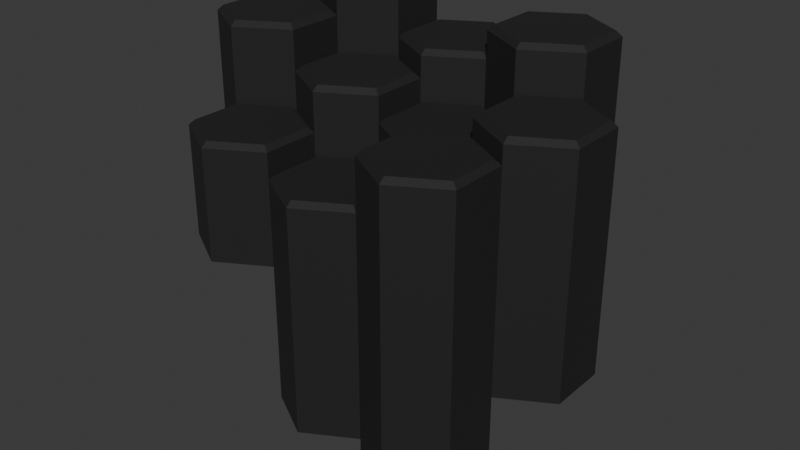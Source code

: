 # Source: ColumnasDe_Basalto.blend  (saved by Blender 5.0.118; exported with 4.5.12 LTS)
import bpy
from mathutils import Matrix  # noqa: F401  (used for matrix-valued properties, if any)

bpy.ops.wm.read_factory_settings(use_empty=True)
scene = bpy.context.scene
scene.name = 'Scene'

# ---- materials (node trees are filled in below, after node groups)
mat_material_001 = bpy.data.materials.new('Material.001')
mat_material_001.use_backface_culling_lightprobe_volume = False

# ---- material node trees
mat_material_001.use_nodes = True; mat_material_001.node_tree.nodes.clear()
_N = mat_material_001.node_tree.nodes; _L = mat_material_001.node_tree.links
n0 = _N.new('ShaderNodeBsdfPrincipled'); n0.name = 'BSDF Principista'; n0.location = (-200, 100)
n0.inputs[0].default_value = (0.009721, 0.009721, 0.009721, 1.0)
n0.inputs[2].default_value = 0.792
n1 = _N.new('ShaderNodeOutputMaterial'); n1.name = 'Material'; n1.location = (200, 100)
_L.new(n0.outputs[0], n1.inputs[0])
n1.is_active_output = True

# ---- world
world_world = bpy.data.worlds.new('World'); scene.world = world_world
world_world.use_nodes = True; world_world.node_tree.nodes.clear()
_N = world_world.node_tree.nodes; _L = world_world.node_tree.links
n0 = _N.new('ShaderNodeOutputWorld'); n0.name = 'World Output'; n0.location = (200, 100)
n1 = _N.new('ShaderNodeBackground'); n1.name = 'Background'; n1.location = (-200, 100)
n1.inputs[0].default_value = (0.05088, 0.05088, 0.05088, 1.0)
_L.new(n1.outputs[0], n0.inputs[0])
n0.is_active_output = True
world_world.color = (0.05088, 0.05088, 0.05088)
world_world.sun_shadow_jitter_overblur = 0.0

# ---- meshes
me_cilindro_019 = bpy.data.meshes.new('Cilindro.019')
me_cilindro_019.from_pydata([(1.732, 1.0, -4.225), (2.598, 0.5001, -4.225), (0.8658, 0.5001, -4.225), (1.732, 1.0, 1.387), (2.598, 0.5001, 1.387), (1.732, 0.8976, 1.476), (0.8658, 0.5001, 1.387), (0.9545, 0.4488, 1.476), (0.8658, -0.4999, 1.387), (0.9545, -0.4487, 1.476), (1.732, -0.9999, 1.387), (0.8658, -0.4999, -4.225), (1.732, -0.9999, -4.225), (2.598, -0.4999, -4.225), (2.598, -0.4999, 1.387), (2.509, -0.4487, 1.476), (2.509, 0.4488, 1.476), (1.732, -0.8975, 1.476), (2.599, 2.5, -2.369), (3.465, 2.0, -2.369), (1.733, 2.0, -2.369), (2.599, 2.5, 1.696), (2.599, 2.398, 1.785), (3.465, 2.0, 1.696), (1.733, 2.0, 1.696), (1.733, 1.0, 1.696), (1.821, 1.949, 1.785), (1.821, 1.051, 1.785), (2.599, 0.6024, 1.785), (2.599, 0.5, 1.696), (3.376, 1.051, 1.785), (3.465, 1.0, 1.696), (3.376, 1.949, 1.785), (3.465, 1.0, -2.369), (2.599, 0.5, -2.369), (1.733, 1.0, -2.369), (-1.734, 1.0, -0.9656), (-0.8676, 0.5, -0.9656), (-2.6, 0.5, -0.9656), (-1.734, 1.0, -0.4086), (-1.734, 1.0, 0.9457), (-2.6, 0.5, -0.4086), (-0.8676, 0.5, -0.4086), (-0.8676, 0.5, 0.9457), (-0.8676, -0.5, -0.4086), (-0.8676, -0.5, -0.9656), (-0.8676, -0.5, 0.9457), (-1.734, -1.0, -0.4086), (-1.734, -1.0, -0.9656), (-1.734, -1.0, 0.9457), (-2.6, -0.5, -0.4086), (-2.6, -0.5, -0.9656), (-2.6, -0.5, 0.9457), (-2.511, -0.4488, 1.034), (-2.6, 0.5, 0.9457), (-2.511, 0.4488, 1.034), (-1.734, 0.8976, 1.034), (-0.9563, 0.4488, 1.034), (-0.9563, -0.4488, 1.034), (-1.734, -0.8976, 1.034), (0.8652, 2.5, -2.9), (1.731, 2.0, -2.9), (-0.0008588, 2.0, -2.9), (0.8652, 2.5, 1.165), (0.8652, 2.398, 1.254), (1.731, 2.0, 1.165), (-0.0008588, 2.0, 1.165), (-0.0008588, 1.0, 1.165), (0.08784, 1.949, 1.254), (0.08784, 1.051, 1.254), (0.8652, 0.6024, 1.254), (0.8652, 0.5, 1.165), (1.642, 1.051, 1.254), (1.731, 1.0, 1.165), (1.642, 1.949, 1.254), (1.731, 1.0, -2.9), (0.8652, 0.5, -2.9), (-0.0008588, 1.0, -2.9), (-0.0008557, 1.0, -3.407), (0.8652, 0.5, -3.407), (-0.8669, 0.5, -3.407), (-0.0008557, 1.0, -0.41), (-0.0008557, 1.0, 0.5078), (-0.8669, 0.5, -0.41), (0.8652, 0.5, -0.41), (0.8652, 0.5, 0.5078), (0.8652, -0.5, -0.41), (0.8652, -0.5, -3.407), (0.8652, -0.5, 0.5078), (-0.0008557, -1.0, -0.41), (-0.0008557, -1.0, -3.407), (-0.0008557, -1.0, 0.5078), (-0.8669, -0.5, -0.41), (-0.8669, -0.5, -3.407), (-0.8669, -0.5, 0.5078), (-0.8669, 0.5, 0.5078), (-0.7782, -0.4488, 0.5965), (-0.0008557, -0.8976, 0.5965), (-0.7782, 0.4488, 0.5965), (-0.0008557, 0.8976, 0.5965), (0.7765, 0.4488, 0.5965), (0.7765, -0.4488, 0.5965), (-0.001051, 4.0, -3.64), (0.865, 3.5, -3.64), (-0.8671, 3.5, -3.64), (-0.001051, 4.0, 1.972), (0.865, 3.5, 1.972), (-0.001051, 3.898, 2.061), (-0.8671, 3.5, 1.972), (-0.7784, 3.449, 2.061), (-0.8671, 2.5, 1.972), (-0.7784, 2.551, 2.061), (-0.001051, 2.0, 1.972), (-0.8671, 2.5, -3.64), (-0.001051, 2.0, -3.64), (0.865, 2.5, -3.64), (0.865, 2.5, 1.972), (0.7763, 2.551, 2.061), (0.7763, 3.449, 2.061), (-0.001051, 2.102, 2.061), (-0.8671, 2.5, -0.3054), (-0.001048, 2.0, -0.3054), (-1.733, 2.0, -0.3054), (-0.8671, 2.5, 1.606), (-0.001048, 2.0, 1.606), (-0.8671, 2.398, 1.695), (-1.733, 2.0, 1.606), (-1.644, 1.949, 1.695), (-1.733, 1.0, 1.606), (-1.644, 1.051, 1.695), (-0.8671, 0.5, 1.606), (-1.733, 1.0, -0.3054), (-0.8671, 0.5, -0.3054), (-0.001048, 1.0, -0.3054), (-0.001048, 1.0, 1.606), (-0.08975, 1.051, 1.695), (-0.08975, 1.949, 1.695), (-0.8671, 0.6025, 1.695), (-1.734, 4.0, -0.9345), (-0.8678, 3.5, -0.9345), (-2.6, 3.5, -0.9345), (-1.734, 4.0, 2.65), (-0.8678, 3.5, 2.65), (-1.734, 3.898, 2.739), (-2.6, 3.5, 2.65), (-2.511, 3.449, 2.739), (-2.6, 2.5, 2.65), (-2.511, 2.551, 2.739), (-1.734, 2.0, 2.65), (-2.6, 2.5, -0.9345), (-1.734, 2.0, -0.9345), (-0.8678, 2.5, -0.9345), (-0.8678, 2.5, 2.65), (-0.9565, 2.551, 2.739), (-0.9565, 3.449, 2.739), (-1.734, 2.102, 2.739), (-2.6, 2.5, -0.4389), (-1.734, 2.0, -0.4389), (-3.466, 2.0, -0.4389), (-2.6, 2.5, 2.272), (-1.734, 2.0, 2.272), (-2.6, 2.398, 2.361), (-3.466, 2.0, 2.272), (-3.377, 1.949, 2.361), (-3.466, 1.0, 2.272), (-3.377, 1.051, 2.361), (-2.6, 0.5, 2.272), (-3.466, 1.0, -0.4389), (-2.6, 0.5, -0.4389), (-1.734, 1.0, -0.4389), (-1.734, 1.0, 2.272), (-1.823, 1.051, 2.361), (-1.823, 1.949, 2.361), (-2.6, 0.6025, 2.361), (1.732, 4.0, -3.179), (2.598, 3.5, -3.179), (0.8658, 3.5, -3.179), (1.732, 4.0, 2.433), (2.598, 3.5, 2.433), (1.732, 3.898, 2.522), (0.8658, 3.5, 2.433), (0.9545, 3.449, 2.522), (0.8658, 2.5, 2.433), (0.9545, 2.551, 2.522), (1.732, 2.0, 2.433), (0.8658, 2.5, -3.179), (1.732, 2.0, -3.179), (2.598, 2.5, -3.179), (2.598, 2.5, 2.433), (2.509, 2.551, 2.522), (2.509, 3.449, 2.522), (1.732, 2.102, 2.522)], [], [(0, 1, 13, 12, 11, 2), (0, 3, 4, 1), (2, 6, 3, 0), (4, 3, 5, 16), (3, 6, 7, 5), (6, 8, 9, 7), (11, 8, 6, 2), (8, 10, 17, 9), (12, 10, 8, 11), (13, 14, 10, 12), (1, 4, 14, 13), (14, 4, 16, 15), (10, 14, 15, 17), (16, 5, 7, 9, 17, 15), (21, 18, 19, 23), (19, 18, 20, 35, 34, 33), (24, 20, 18, 21), (24, 21, 22, 26), (21, 23, 32, 22), (25, 35, 20, 24), (25, 24, 26, 27), (22, 32, 30, 28, 27, 26), (29, 25, 27, 28), (31, 29, 28, 30), (23, 31, 30, 32), (23, 19, 33, 31), (31, 33, 34, 29), (29, 34, 35, 25), (36, 39, 42, 37), (36, 37, 45, 48, 51, 38), (38, 41, 39, 36), (41, 54, 40, 39), (39, 40, 43, 42), (37, 42, 44, 45), (42, 43, 46, 44), (45, 44, 47, 48), (44, 46, 49, 47), (48, 47, 50, 51), (47, 49, 52, 50), (51, 50, 41, 38), (50, 52, 54, 41), (54, 52, 53, 55), (52, 49, 59, 53), (40, 54, 55, 56), (57, 56, 55, 53, 59, 58), (43, 40, 56, 57), (46, 43, 57, 58), (49, 46, 58, 59), (61, 60, 62, 77, 76, 75), (63, 60, 61, 65), (66, 62, 60, 63), (63, 65, 74, 64), (66, 63, 64, 68), (67, 66, 68, 69), (67, 77, 62, 66), (64, 74, 72, 70, 69, 68), (71, 67, 69, 70), (73, 71, 70, 72), (65, 73, 72, 74), (65, 61, 75, 73), (73, 75, 76, 71), (71, 76, 77, 67), (78, 81, 84, 79), (78, 79, 87, 90, 93, 80), (80, 83, 81, 78), (83, 95, 82, 81), (81, 82, 85, 84), (79, 84, 86, 87), (84, 85, 88, 86), (87, 86, 89, 90), (86, 88, 91, 89), (90, 89, 92, 93), (89, 91, 94, 92), (93, 92, 83, 80), (92, 94, 95, 83), (95, 94, 96, 98), (94, 91, 97, 96), (100, 99, 98, 96, 97, 101), (82, 95, 98, 99), (85, 82, 99, 100), (88, 85, 100, 101), (91, 88, 101, 97), (102, 103, 115, 114, 113, 104), (102, 105, 106, 103), (104, 108, 105, 102), (106, 105, 107, 118), (105, 108, 109, 107), (108, 110, 111, 109), (113, 110, 108, 104), (110, 112, 119, 111), (114, 112, 110, 113), (115, 116, 112, 114), (103, 106, 116, 115), (116, 106, 118, 117), (112, 116, 117, 119), (118, 107, 109, 111, 119, 117), (120, 121, 133, 132, 131, 122), (120, 123, 124, 121), (122, 126, 123, 120), (124, 123, 125, 136), (123, 126, 127, 125), (126, 128, 129, 127), (131, 128, 126, 122), (128, 130, 137, 129), (132, 130, 128, 131), (133, 134, 130, 132), (121, 124, 134, 133), (134, 124, 136, 135), (130, 134, 135, 137), (136, 125, 127, 129, 137, 135), (138, 139, 151, 150, 149, 140), (138, 141, 142, 139), (140, 144, 141, 138), (142, 141, 143, 154), (141, 144, 145, 143), (144, 146, 147, 145), (149, 146, 144, 140), (146, 148, 155, 147), (150, 148, 146, 149), (151, 152, 148, 150), (139, 142, 152, 151), (152, 142, 154, 153), (148, 152, 153, 155), (154, 143, 145, 147, 155, 153), (156, 157, 169, 168, 167, 158), (156, 159, 160, 157), (158, 162, 159, 156), (160, 159, 161, 172), (159, 162, 163, 161), (162, 164, 165, 163), (167, 164, 162, 158), (164, 166, 173, 165), (168, 166, 164, 167), (169, 170, 166, 168), (157, 160, 170, 169), (170, 160, 172, 171), (166, 170, 171, 173), (172, 161, 163, 165, 173, 171), (174, 175, 187, 186, 185, 176), (174, 177, 178, 175), (176, 180, 177, 174), (178, 177, 179, 190), (177, 180, 181, 179), (180, 182, 183, 181), (185, 182, 180, 176), (182, 184, 191, 183), (186, 184, 182, 185), (187, 188, 184, 186), (175, 178, 188, 187), (188, 178, 190, 189), (184, 188, 189, 191), (190, 179, 181, 183, 191, 189)])
_uv = me_cilindro_019.uv_layers.new(name='MapaUV')
_uv.uv.foreach_set('vector', [0.75, 0.49, 0.9578, 0.37, 0.9578, 0.13, 0.75, 0.01, 0.5422, 0.13, 0.5422, 0.37, 1.0, 0.5, 1.0, 0.9922, 0.8333, 0.9922, 0.8333, 0.5, 0.1667, 0.5, 0.1667, 0.9922, -8.941e-08, 0.9922, -8.941e-08, 0.5, 0.4578, 0.37, 0.25, 0.49, 0.25, 0.4654, 0.4366, 0.3577, 0.25, 0.49, 0.04215, 0.37, 0.06344, 0.3577, 0.25, 0.4654, 0.04215, 0.37, 0.04215, 0.13, 0.06344, 0.1423, 0.06344, 0.3577, 0.3333, 0.5, 0.3333, 0.9922, 0.1667, 0.9922, 0.1667, 0.5, 0.04215, 0.13, 0.25, 0.01, 0.25, 0.03458, 0.06344, 0.1423, 0.5, 0.5, 0.5, 0.9922, 0.3333, 0.9922, 0.3333, 0.5, 0.6667, 0.5, 0.6667, 0.9922, 0.5, 0.9922, 0.5, 0.5, 0.8333, 0.5, 0.8333, 0.9922, 0.6667, 0.9922, 0.6667, 0.5, 0.4578, 0.13, 0.4578, 0.37, 0.4366, 0.3577, 0.4366, 0.1423, 0.25, 0.01, 0.4578, 0.13, 0.4366, 0.1423, 0.25, 0.03458, 0.4366, 0.3577, 0.25, 0.4654, 0.06344, 0.3577, 0.06344, 0.1423, 0.25, 0.03458, 0.4366, 0.1423, 1.0, 0.5107, 1.0, 1.0, 0.8333, 1.0, 0.8333, 0.5107, 0.4578, 0.37, 0.25, 0.49, 0.04215, 0.37, 0.04215, 0.13, 0.25, 0.01, 0.4578, 0.13, 0.1667, 0.5107, 0.1667, 1.0, -8.941e-08, 1.0, -8.941e-08, 0.5107, 0.1667, 0.5107, -8.941e-08, 0.5107, 0.008535, 0.5, 0.1667, 0.5, 1.0, 0.5107, 0.8333, 0.5107, 0.8333, 0.5, 0.9915, 0.5, 0.3333, 0.5107, 0.3333, 1.0, 0.1667, 1.0, 0.1667, 0.5107, 0.3333, 0.5107, 0.1667, 0.5107, 0.1667, 0.5, 0.3333, 0.5, 0.75, 0.4654, 0.9366, 0.3577, 0.9366, 0.1423, 0.75, 0.03458, 0.5634, 0.1423, 0.5634, 0.3577, 0.5, 0.5107, 0.3333, 0.5107, 0.3333, 0.5, 0.5, 0.5, 0.6667, 0.5107, 0.5, 0.5107, 0.5, 0.5, 0.6667, 0.5, 0.8333, 0.5107, 0.6667, 0.5107, 0.6667, 0.5, 0.8333, 0.5, 0.8333, 0.5107, 0.8333, 1.0, 0.6667, 1.0, 0.6667, 0.5107, 0.6667, 0.5107, 0.6667, 1.0, 0.5, 1.0, 0.5, 0.5107, 0.5, 0.5107, 0.5, 1.0, 0.3333, 1.0, 0.3333, 0.5107, 1.0, 0.5, 1.0, 0.6393, 0.8333, 0.6393, 0.8333, 0.5, 0.75, 0.49, 0.9578, 0.37, 0.9578, 0.13, 0.75, 0.01, 0.5422, 0.13, 0.5422, 0.37, 0.1667, 0.5, 0.1667, 0.6393, -8.941e-08, 0.6393, -8.941e-08, 0.5, 0.1667, 0.6393, 0.1667, 0.9778, -8.941e-08, 0.9778, -8.941e-08, 0.6393, 1.0, 0.6393, 1.0, 0.9778, 0.8333, 0.9778, 0.8333, 0.6393, 0.8333, 0.5, 0.8333, 0.6393, 0.6667, 0.6393, 0.6667, 0.5, 0.8333, 0.6393, 0.8333, 0.9778, 0.6667, 0.9778, 0.6667, 0.6393, 0.6667, 0.5, 0.6667, 0.6393, 0.5, 0.6393, 0.5, 0.5, 0.6667, 0.6393, 0.6667, 0.9778, 0.5, 0.9778, 0.5, 0.6393, 0.5, 0.5, 0.5, 0.6393, 0.3333, 0.6393, 0.3333, 0.5, 0.5, 0.6393, 0.5, 0.9778, 0.3333, 0.9778, 0.3333, 0.6393, 0.3333, 0.5, 0.3333, 0.6393, 0.1667, 0.6393, 0.1667, 0.5, 0.3333, 0.6393, 0.3333, 0.9778, 0.1667, 0.9778, 0.1667, 0.6393, 0.04215, 0.37, 0.04215, 0.13, 0.06344, 0.1423, 0.06344, 0.3577, 0.04215, 0.13, 0.25, 0.01, 0.25, 0.03458, 0.06344, 0.1423, 0.25, 0.49, 0.04215, 0.37, 0.06344, 0.3577, 0.25, 0.4654, 0.4366, 0.3577, 0.25, 0.4654, 0.06344, 0.3577, 0.06344, 0.1423, 0.25, 0.03458, 0.4366, 0.1423, 0.4578, 0.37, 0.25, 0.49, 0.25, 0.4654, 0.4366, 0.3577, 0.4578, 0.13, 0.4578, 0.37, 0.4366, 0.3577, 0.4366, 0.1423, 0.25, 0.01, 0.4578, 0.13, 0.4366, 0.1423, 0.25, 0.03458, 0.4578, 0.37, 0.25, 0.49, 0.04215, 0.37, 0.04215, 0.13, 0.25, 0.01, 0.4578, 0.13, 1.0, 0.5107, 1.0, 1.0, 0.8333, 1.0, 0.8333, 0.5107, 0.1667, 0.5107, 0.1667, 1.0, -8.941e-08, 1.0, -8.941e-08, 0.5107, 1.0, 0.5107, 0.8333, 0.5107, 0.8333, 0.5, 0.9915, 0.5, 0.1667, 0.5107, -8.941e-08, 0.5107, 0.008535, 0.5, 0.1667, 0.5, 0.3333, 0.5107, 0.1667, 0.5107, 0.1667, 0.5, 0.3333, 0.5, 0.3333, 0.5107, 0.3333, 1.0, 0.1667, 1.0, 0.1667, 0.5107, 0.75, 0.4654, 0.9366, 0.3577, 0.9366, 0.1423, 0.75, 0.03458, 0.5634, 0.1423, 0.5634, 0.3577, 0.5, 0.5107, 0.3333, 0.5107, 0.3333, 0.5, 0.5, 0.5, 0.6667, 0.5107, 0.5, 0.5107, 0.5, 0.5, 0.6667, 0.5, 0.8333, 0.5107, 0.6667, 0.5107, 0.6667, 0.5, 0.8333, 0.5, 0.8333, 0.5107, 0.8333, 1.0, 0.6667, 1.0, 0.6667, 0.5107, 0.6667, 0.5107, 0.6667, 1.0, 0.5, 1.0, 0.5, 0.5107, 0.5, 0.5107, 0.5, 1.0, 0.3333, 1.0, 0.3333, 0.5107, 1.0, 0.5, 1.0, 0.8743, 0.8333, 0.8743, 0.8333, 0.5, 0.75, 0.49, 0.9578, 0.37, 0.9578, 0.13, 0.75, 0.01, 0.5422, 0.13, 0.5422, 0.37, 0.1667, 0.5, 0.1667, 0.8743, -8.941e-08, 0.8743, -8.941e-08, 0.5, 0.1667, 0.8743, 0.1667, 0.9889, -8.941e-08, 0.9889, -8.941e-08, 0.8743, 1.0, 0.8743, 1.0, 0.9889, 0.8333, 0.9889, 0.8333, 0.8743, 0.8333, 0.5, 0.8333, 0.8743, 0.6667, 0.8743, 0.6667, 0.5, 0.8333, 0.8743, 0.8333, 0.9889, 0.6667, 0.9889, 0.6667, 0.8743, 0.6667, 0.5, 0.6667, 0.8743, 0.5, 0.8743, 0.5, 0.5, 0.6667, 0.8743, 0.6667, 0.9889, 0.5, 0.9889, 0.5, 0.8743, 0.5, 0.5, 0.5, 0.8743, 0.3333, 0.8743, 0.3333, 0.5, 0.5, 0.8743, 0.5, 0.9889, 0.3333, 0.9889, 0.3333, 0.8743, 0.3333, 0.5, 0.3333, 0.8743, 0.1667, 0.8743, 0.1667, 0.5, 0.3333, 0.8743, 0.3333, 0.9889, 0.1667, 0.9889, 0.1667, 0.8743, 0.1667, 0.9889, 0.3333, 0.9889, 0.3333, 1.0, 0.1667, 1.0, 0.3333, 0.9889, 0.5, 0.9889, 0.5, 1.0, 0.3333, 1.0, 0.4366, 0.3577, 0.25, 0.4654, 0.06344, 0.3577, 0.06344, 0.1423, 0.25, 0.03458, 0.4366, 0.1423, -8.941e-08, 0.9889, 0.1667, 0.9889, 0.1667, 1.0, 0.008535, 1.0, 0.8333, 0.9889, 1.0, 0.9889, 0.9915, 1.0, 0.8333, 1.0, 0.6667, 0.9889, 0.8333, 0.9889, 0.8333, 1.0, 0.6667, 1.0, 0.5, 0.9889, 0.6667, 0.9889, 0.6667, 1.0, 0.5, 1.0, 0.75, 0.49, 0.9578, 0.37, 0.9578, 0.13, 0.75, 0.01, 0.5422, 0.13, 0.5422, 0.37, 1.0, 0.5, 1.0, 0.9922, 0.8333, 0.9922, 0.8333, 0.5, 0.1667, 0.5, 0.1667, 0.9922, -8.941e-08, 0.9922, -8.941e-08, 0.5, 0.4578, 0.37, 0.25, 0.49, 0.25, 0.4654, 0.4366, 0.3577, 0.25, 0.49, 0.04215, 0.37, 0.06344, 0.3577, 0.25, 0.4654, 0.04215, 0.37, 0.04215, 0.13, 0.06344, 0.1423, 0.06344, 0.3577, 0.3333, 0.5, 0.3333, 0.9922, 0.1667, 0.9922, 0.1667, 0.5, 0.04215, 0.13, 0.25, 0.01, 0.25, 0.03458, 0.06344, 0.1423, 0.5, 0.5, 0.5, 0.9922, 0.3333, 0.9922, 0.3333, 0.5, 0.6667, 0.5, 0.6667, 0.9922, 0.5, 0.9922, 0.5, 0.5, 0.8333, 0.5, 0.8333, 0.9922, 0.6667, 0.9922, 0.6667, 0.5, 0.4578, 0.13, 0.4578, 0.37, 0.4366, 0.3577, 0.4366, 0.1423, 0.25, 0.01, 0.4578, 0.13, 0.4366, 0.1423, 0.25, 0.03458, 0.4366, 0.3577, 0.25, 0.4654, 0.06344, 0.3577, 0.06344, 0.1423, 0.25, 0.03458, 0.4366, 0.1423, 0.75, 0.49, 0.9578, 0.37, 0.9578, 0.13, 0.75, 0.01, 0.5422, 0.13, 0.5422, 0.37, 1.0, 0.5, 1.0, 0.9778, 0.8333, 0.9778, 0.8333, 0.5, 0.1667, 0.5, 0.1667, 0.9778, -8.941e-08, 0.9778, -8.941e-08, 0.5, 0.8333, 0.9778, 1.0, 0.9778, 0.9915, 1.0, 0.8333, 1.0, -8.941e-08, 0.9778, 0.1667, 0.9778, 0.1667, 1.0, 0.008535, 1.0, 0.1667, 0.9778, 0.3333, 0.9778, 0.3333, 1.0, 0.1667, 1.0, 0.3333, 0.5, 0.3333, 0.9778, 0.1667, 0.9778, 0.1667, 0.5, 0.3333, 0.9778, 0.5, 0.9778, 0.5, 1.0, 0.3333, 1.0, 0.5, 0.5, 0.5, 0.9778, 0.3333, 0.9778, 0.3333, 0.5, 0.6667, 0.5, 0.6667, 0.9778, 0.5, 0.9778, 0.5, 0.5, 0.8333, 0.5, 0.8333, 0.9778, 0.6667, 0.9778, 0.6667, 0.5, 0.6667, 0.9778, 0.8333, 0.9778, 0.8333, 1.0, 0.6667, 1.0, 0.5, 0.9778, 0.6667, 0.9778, 0.6667, 1.0, 0.5, 1.0, 0.4366, 0.3577, 0.25, 0.4654, 0.06344, 0.3577, 0.06344, 0.1423, 0.25, 0.03458, 0.4366, 0.1423, 0.75, 0.49, 0.9578, 0.37, 0.9578, 0.13, 0.75, 0.01, 0.5422, 0.13, 0.5422, 0.37, 1.0, 0.5, 1.0, 0.9879, 0.8333, 0.9879, 0.8333, 0.5, 0.1667, 0.5, 0.1667, 0.9879, -8.941e-08, 0.9879, -8.941e-08, 0.5, 0.8333, 0.9879, 1.0, 0.9879, 0.9915, 1.0, 0.8333, 1.0, -8.941e-08, 0.9879, 0.1667, 0.9879, 0.1667, 1.0, 0.008535, 1.0, 0.1667, 0.9879, 0.3333, 0.9879, 0.3333, 1.0, 0.1667, 1.0, 0.3333, 0.5, 0.3333, 0.9879, 0.1667, 0.9879, 0.1667, 0.5, 0.3333, 0.9879, 0.5, 0.9879, 0.5, 1.0, 0.3333, 1.0, 0.5, 0.5, 0.5, 0.9879, 0.3333, 0.9879, 0.3333, 0.5, 0.6667, 0.5, 0.6667, 0.9879, 0.5, 0.9879, 0.5, 0.5, 0.8333, 0.5, 0.8333, 0.9879, 0.6667, 0.9879, 0.6667, 0.5, 0.6667, 0.9879, 0.8333, 0.9879, 0.8333, 1.0, 0.6667, 1.0, 0.5, 0.9879, 0.6667, 0.9879, 0.6667, 1.0, 0.5, 1.0, 0.4366, 0.3577, 0.25, 0.4654, 0.06344, 0.3577, 0.06344, 0.1423, 0.25, 0.03458, 0.4366, 0.1423, 0.75, 0.49, 0.9578, 0.37, 0.9578, 0.13, 0.75, 0.01, 0.5422, 0.13, 0.5422, 0.37, 1.0, 0.5, 1.0, 0.9842, 0.8333, 0.9842, 0.8333, 0.5, 0.1667, 0.5, 0.1667, 0.9842, -8.941e-08, 0.9842, -8.941e-08, 0.5, 0.8333, 0.9842, 1.0, 0.9842, 0.9915, 1.0, 0.8333, 1.0, -8.941e-08, 0.9842, 0.1667, 0.9842, 0.1667, 1.0, 0.008535, 1.0, 0.1667, 0.9842, 0.3333, 0.9842, 0.3333, 1.0, 0.1667, 1.0, 0.3333, 0.5, 0.3333, 0.9842, 0.1667, 0.9842, 0.1667, 0.5, 0.3333, 0.9842, 0.5, 0.9842, 0.5, 1.0, 0.3333, 1.0, 0.5, 0.5, 0.5, 0.9842, 0.3333, 0.9842, 0.3333, 0.5, 0.6667, 0.5, 0.6667, 0.9842, 0.5, 0.9842, 0.5, 0.5, 0.8333, 0.5, 0.8333, 0.9842, 0.6667, 0.9842, 0.6667, 0.5, 0.6667, 0.9842, 0.8333, 0.9842, 0.8333, 1.0, 0.6667, 1.0, 0.5, 0.9842, 0.6667, 0.9842, 0.6667, 1.0, 0.5, 1.0, 0.4366, 0.3577, 0.25, 0.4654, 0.06344, 0.3577, 0.06344, 0.1423, 0.25, 0.03458, 0.4366, 0.1423, 0.75, 0.49, 0.9578, 0.37, 0.9578, 0.13, 0.75, 0.01, 0.5422, 0.13, 0.5422, 0.37, 1.0, 0.5, 1.0, 0.9922, 0.8333, 0.9922, 0.8333, 0.5, 0.1667, 0.5, 0.1667, 0.9922, -8.941e-08, 0.9922, -8.941e-08, 0.5, 0.4578, 0.37, 0.25, 0.49, 0.25, 0.4654, 0.4366, 0.3577, 0.25, 0.49, 0.04215, 0.37, 0.06344, 0.3577, 0.25, 0.4654, 0.04215, 0.37, 0.04215, 0.13, 0.06344, 0.1423, 0.06344, 0.3577, 0.3333, 0.5, 0.3333, 0.9922, 0.1667, 0.9922, 0.1667, 0.5, 0.04215, 0.13, 0.25, 0.01, 0.25, 0.03458, 0.06344, 0.1423, 0.5, 0.5, 0.5, 0.9922, 0.3333, 0.9922, 0.3333, 0.5, 0.6667, 0.5, 0.6667, 0.9922, 0.5, 0.9922, 0.5, 0.5, 0.8333, 0.5, 0.8333, 0.9922, 0.6667, 0.9922, 0.6667, 0.5, 0.4578, 0.13, 0.4578, 0.37, 0.4366, 0.3577, 0.4366, 0.1423, 0.25, 0.01, 0.4578, 0.13, 0.4366, 0.1423, 0.25, 0.03458, 0.4366, 0.3577, 0.25, 0.4654, 0.06344, 0.3577, 0.06344, 0.1423, 0.25, 0.03458, 0.4366, 0.1423])
me_cilindro_019.materials.append(mat_material_001)
me_cilindro_019.update()

# ---- objects
ob_cilindro_009 = bpy.data.objects.new('Cilindro.009', me_cilindro_019)

# ---- transforms, parenting, visibility, modifiers, constraints
ob_cilindro_009.location = (-0.8652, -1.5, 0.5232)

# ---- collection membership
scene.collection.objects.link(ob_cilindro_009)

# ---- scene / render settings (as saved in the file)
scene.frame_start = 1; scene.frame_end = 250; scene.frame_set(1)
scene.render.engine = 'BLENDER_EEVEE_NEXT'
scene.render.bake_bias = 0.0
scene.render.bake_samples = 0
bpy.context.view_layer.update()

# ---- added for rendering (the .blend has no active camera and no usable light): camera, sun
cam_auto = bpy.data.cameras.new('AutoCamera')
cam_auto.lens = 50.0
cam_auto.sensor_width = 36.0
cam_auto.clip_end = 1000.0
ob_auto_camera = bpy.data.objects.new('AutoCamera', cam_auto)
scene.collection.objects.link(ob_auto_camera)
ob_auto_camera.location = (9.33392, -12.2395, 7.93997)
ob_auto_camera.rotation_euler = (1.09748, -7.21219e-08, 0.694738)
scene.camera = ob_auto_camera
light_auto_sun = bpy.data.lights.new('AutoSun', 'SUN')
light_auto_sun.energy = 3.0
light_auto_sun.angle = 0.0523599
ob_auto_sun = bpy.data.objects.new('AutoSun', light_auto_sun)
scene.collection.objects.link(ob_auto_sun)
ob_auto_sun.rotation_euler = (0.872665, 0.174533, 0.523599)
bpy.context.view_layer.update()
